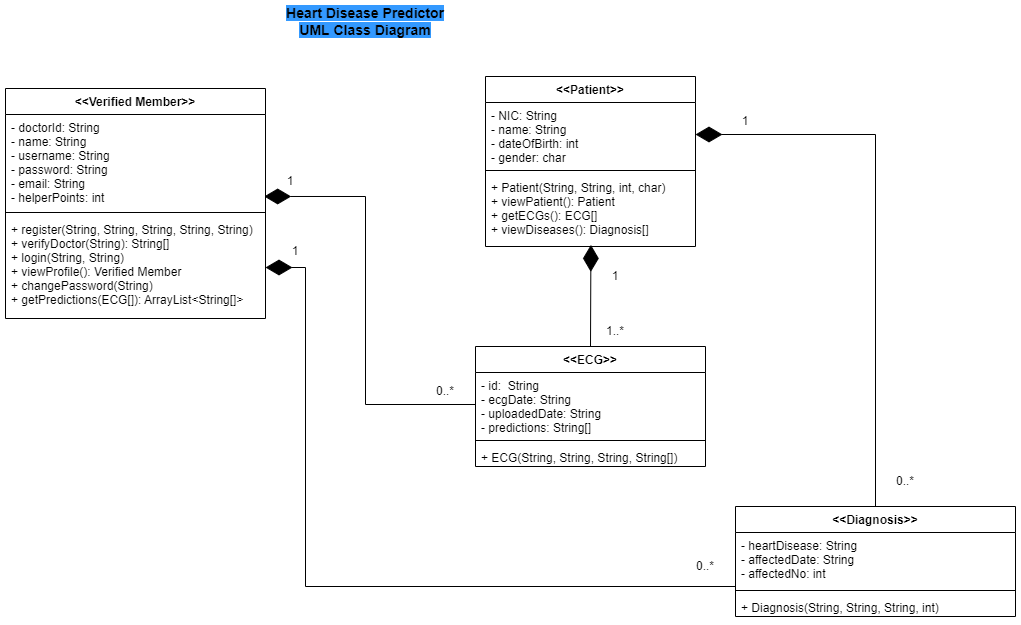

The diagram above was exported from draw.io. Its source (the exported page's mxGraphModel, read from the mxfile embedded in the PNG):
<mxGraphModel dx="868" dy="474" grid="1" gridSize="10" guides="1" tooltips="1" connect="1" arrows="1" fold="1" page="1" pageScale="1" pageWidth="850" pageHeight="1100" math="0" shadow="0">
  <root>
    <mxCell id="0" />
    <mxCell id="1" parent="0" />
    <mxCell id="Guk0j5HhVZc8pk8i5ryL-5" value="&lt;&lt;Verified Member&gt;&gt;" style="swimlane;fontStyle=1;align=center;verticalAlign=top;childLayout=stackLayout;horizontal=1;startSize=26;horizontalStack=0;resizeParent=1;resizeParentMax=0;resizeLast=0;collapsible=1;marginBottom=0;" parent="1" vertex="1">
      <mxGeometry x="120" y="92" width="260" height="230" as="geometry" />
    </mxCell>
    <mxCell id="Guk0j5HhVZc8pk8i5ryL-6" value="- doctorId: String&#10;- name: String&#10;- username: String&#10;- password: String&#10;- email: String&#10;- helperPoints: int&#10;" style="text;strokeColor=none;fillColor=none;align=left;verticalAlign=top;spacingLeft=4;spacingRight=4;overflow=hidden;rotatable=0;points=[[0,0.5],[1,0.5]];portConstraint=eastwest;" parent="Guk0j5HhVZc8pk8i5ryL-5" vertex="1">
      <mxGeometry y="26" width="260" height="94" as="geometry" />
    </mxCell>
    <mxCell id="Guk0j5HhVZc8pk8i5ryL-7" value="" style="line;strokeWidth=1;fillColor=none;align=left;verticalAlign=middle;spacingTop=-1;spacingLeft=3;spacingRight=3;rotatable=0;labelPosition=right;points=[];portConstraint=eastwest;" parent="Guk0j5HhVZc8pk8i5ryL-5" vertex="1">
      <mxGeometry y="120" width="260" height="8" as="geometry" />
    </mxCell>
    <mxCell id="Guk0j5HhVZc8pk8i5ryL-8" value="+ register(String, String, String, String, String)&#10;+ verifyDoctor(String): String[]&#10;+ login(String, String)&#10;+ viewProfile(): Verified Member&#10;+ changePassword(String)&#10;+ getPredictions(ECG[]): ArrayList&lt;String[]&gt;" style="text;strokeColor=none;fillColor=none;align=left;verticalAlign=top;spacingLeft=4;spacingRight=4;overflow=hidden;rotatable=0;points=[[0,0.5],[1,0.5]];portConstraint=eastwest;" parent="Guk0j5HhVZc8pk8i5ryL-5" vertex="1">
      <mxGeometry y="128" width="260" height="102" as="geometry" />
    </mxCell>
    <mxCell id="Guk0j5HhVZc8pk8i5ryL-19" value="&lt;&lt;Patient&gt;&gt;" style="swimlane;fontStyle=1;align=center;verticalAlign=top;childLayout=stackLayout;horizontal=1;startSize=26;horizontalStack=0;resizeParent=1;resizeParentMax=0;resizeLast=0;collapsible=1;marginBottom=0;" parent="1" vertex="1">
      <mxGeometry x="600" y="80" width="210" height="170" as="geometry" />
    </mxCell>
    <mxCell id="Guk0j5HhVZc8pk8i5ryL-20" value="- NIC: String&#10;- name: String&#10;- dateOfBirth: int&#10;- gender: char" style="text;strokeColor=none;fillColor=none;align=left;verticalAlign=top;spacingLeft=4;spacingRight=4;overflow=hidden;rotatable=0;points=[[0,0.5],[1,0.5]];portConstraint=eastwest;" parent="Guk0j5HhVZc8pk8i5ryL-19" vertex="1">
      <mxGeometry y="26" width="210" height="64" as="geometry" />
    </mxCell>
    <mxCell id="Guk0j5HhVZc8pk8i5ryL-21" value="" style="line;strokeWidth=1;fillColor=none;align=left;verticalAlign=middle;spacingTop=-1;spacingLeft=3;spacingRight=3;rotatable=0;labelPosition=right;points=[];portConstraint=eastwest;" parent="Guk0j5HhVZc8pk8i5ryL-19" vertex="1">
      <mxGeometry y="90" width="210" height="8" as="geometry" />
    </mxCell>
    <mxCell id="Guk0j5HhVZc8pk8i5ryL-22" value="+ Patient(String, String, int, char)&#10;+ viewPatient(): Patient&#10;+ getECGs(): ECG[]&#10;+ viewDiseases(): Diagnosis[]" style="text;strokeColor=none;fillColor=none;align=left;verticalAlign=top;spacingLeft=4;spacingRight=4;overflow=hidden;rotatable=0;points=[[0,0.5],[1,0.5]];portConstraint=eastwest;" parent="Guk0j5HhVZc8pk8i5ryL-19" vertex="1">
      <mxGeometry y="98" width="210" height="72" as="geometry" />
    </mxCell>
    <mxCell id="XI4BMw7u4T9DqKDCAF1Q-1" value="&lt;&lt;ECG&gt;&gt;" style="swimlane;fontStyle=1;align=center;verticalAlign=top;childLayout=stackLayout;horizontal=1;startSize=26;horizontalStack=0;resizeParent=1;resizeParentMax=0;resizeLast=0;collapsible=1;marginBottom=0;" parent="1" vertex="1">
      <mxGeometry x="590" y="350" width="230" height="120" as="geometry" />
    </mxCell>
    <mxCell id="XI4BMw7u4T9DqKDCAF1Q-2" value="- id:  String&#10;- ecgDate: String&#10;- uploadedDate: String&#10;- predictions: String[]&#10;" style="text;strokeColor=none;fillColor=none;align=left;verticalAlign=top;spacingLeft=4;spacingRight=4;overflow=hidden;rotatable=0;points=[[0,0.5],[1,0.5]];portConstraint=eastwest;" parent="XI4BMw7u4T9DqKDCAF1Q-1" vertex="1">
      <mxGeometry y="26" width="230" height="64" as="geometry" />
    </mxCell>
    <mxCell id="XI4BMw7u4T9DqKDCAF1Q-3" value="" style="line;strokeWidth=1;fillColor=none;align=left;verticalAlign=middle;spacingTop=-1;spacingLeft=3;spacingRight=3;rotatable=0;labelPosition=right;points=[];portConstraint=eastwest;" parent="XI4BMw7u4T9DqKDCAF1Q-1" vertex="1">
      <mxGeometry y="90" width="230" height="8" as="geometry" />
    </mxCell>
    <mxCell id="XI4BMw7u4T9DqKDCAF1Q-4" value="+ ECG(String, String, String, String[])" style="text;strokeColor=none;fillColor=none;align=left;verticalAlign=top;spacingLeft=4;spacingRight=4;overflow=hidden;rotatable=0;points=[[0,0.5],[1,0.5]];portConstraint=eastwest;" parent="XI4BMw7u4T9DqKDCAF1Q-1" vertex="1">
      <mxGeometry y="98" width="230" height="22" as="geometry" />
    </mxCell>
    <mxCell id="XI4BMw7u4T9DqKDCAF1Q-5" value="&lt;&lt;Diagnosis&gt;&gt;" style="swimlane;fontStyle=1;align=center;verticalAlign=top;childLayout=stackLayout;horizontal=1;startSize=26;horizontalStack=0;resizeParent=1;resizeParentMax=0;resizeLast=0;collapsible=1;marginBottom=0;" parent="1" vertex="1">
      <mxGeometry x="850" y="510" width="280" height="110" as="geometry" />
    </mxCell>
    <mxCell id="XI4BMw7u4T9DqKDCAF1Q-6" value="- heartDisease: String&#10;- affectedDate: String&#10;- affectedNo: int" style="text;strokeColor=none;fillColor=none;align=left;verticalAlign=top;spacingLeft=4;spacingRight=4;overflow=hidden;rotatable=0;points=[[0,0.5],[1,0.5]];portConstraint=eastwest;" parent="XI4BMw7u4T9DqKDCAF1Q-5" vertex="1">
      <mxGeometry y="26" width="280" height="54" as="geometry" />
    </mxCell>
    <mxCell id="XI4BMw7u4T9DqKDCAF1Q-7" value="" style="line;strokeWidth=1;fillColor=none;align=left;verticalAlign=middle;spacingTop=-1;spacingLeft=3;spacingRight=3;rotatable=0;labelPosition=right;points=[];portConstraint=eastwest;" parent="XI4BMw7u4T9DqKDCAF1Q-5" vertex="1">
      <mxGeometry y="80" width="280" height="8" as="geometry" />
    </mxCell>
    <mxCell id="XI4BMw7u4T9DqKDCAF1Q-8" value="+ Diagnosis(String, String, String, int)" style="text;strokeColor=none;fillColor=none;align=left;verticalAlign=top;spacingLeft=4;spacingRight=4;overflow=hidden;rotatable=0;points=[[0,0.5],[1,0.5]];portConstraint=eastwest;" parent="XI4BMw7u4T9DqKDCAF1Q-5" vertex="1">
      <mxGeometry y="88" width="280" height="22" as="geometry" />
    </mxCell>
    <mxCell id="XI4BMw7u4T9DqKDCAF1Q-9" value="" style="endArrow=diamondThin;endFill=1;endSize=24;html=1;rounded=0;exitX=0.5;exitY=0;exitDx=0;exitDy=0;entryX=0.502;entryY=0.978;entryDx=0;entryDy=0;entryPerimeter=0;" parent="1" source="XI4BMw7u4T9DqKDCAF1Q-1" target="Guk0j5HhVZc8pk8i5ryL-22" edge="1">
      <mxGeometry width="160" relative="1" as="geometry">
        <mxPoint x="490" y="270" as="sourcePoint" />
        <mxPoint x="705" y="240" as="targetPoint" />
      </mxGeometry>
    </mxCell>
    <mxCell id="XI4BMw7u4T9DqKDCAF1Q-10" value="" style="endArrow=diamondThin;endFill=1;endSize=24;html=1;rounded=0;entryX=1;entryY=0.5;entryDx=0;entryDy=0;exitX=0.5;exitY=0;exitDx=0;exitDy=0;" parent="1" source="XI4BMw7u4T9DqKDCAF1Q-5" target="Guk0j5HhVZc8pk8i5ryL-20" edge="1">
      <mxGeometry width="160" relative="1" as="geometry">
        <mxPoint x="490" y="260" as="sourcePoint" />
        <mxPoint x="650" y="260" as="targetPoint" />
        <Array as="points">
          <mxPoint x="990" y="138" />
        </Array>
      </mxGeometry>
    </mxCell>
    <mxCell id="XI4BMw7u4T9DqKDCAF1Q-11" value="" style="endArrow=diamondThin;endFill=1;endSize=24;html=1;rounded=0;exitX=0;exitY=0.5;exitDx=0;exitDy=0;entryX=0.995;entryY=0.872;entryDx=0;entryDy=0;entryPerimeter=0;" parent="1" source="XI4BMw7u4T9DqKDCAF1Q-2" target="Guk0j5HhVZc8pk8i5ryL-6" edge="1">
      <mxGeometry width="160" relative="1" as="geometry">
        <mxPoint x="540" y="350" as="sourcePoint" />
        <mxPoint x="380" y="190" as="targetPoint" />
        <Array as="points">
          <mxPoint x="480" y="408" />
          <mxPoint x="480" y="200" />
        </Array>
      </mxGeometry>
    </mxCell>
    <mxCell id="XI4BMw7u4T9DqKDCAF1Q-13" value="" style="endArrow=diamondThin;endFill=1;endSize=24;html=1;rounded=0;entryX=1;entryY=0.5;entryDx=0;entryDy=0;" parent="1" target="Guk0j5HhVZc8pk8i5ryL-8" edge="1">
      <mxGeometry width="160" relative="1" as="geometry">
        <mxPoint x="850" y="590" as="sourcePoint" />
        <mxPoint x="374.9999999999998" y="469.3800000000001" as="targetPoint" />
        <Array as="points">
          <mxPoint x="420" y="590" />
          <mxPoint x="420" y="271" />
        </Array>
      </mxGeometry>
    </mxCell>
    <mxCell id="XI4BMw7u4T9DqKDCAF1Q-14" value="1" style="text;html=1;strokeColor=none;fillColor=none;align=center;verticalAlign=middle;whiteSpace=wrap;rounded=0;" parent="1" vertex="1">
      <mxGeometry x="375" y="170" width="60" height="30" as="geometry" />
    </mxCell>
    <mxCell id="XI4BMw7u4T9DqKDCAF1Q-15" value="0..*" style="text;html=1;strokeColor=none;fillColor=none;align=center;verticalAlign=middle;whiteSpace=wrap;rounded=0;" parent="1" vertex="1">
      <mxGeometry x="530" y="380" width="60" height="30" as="geometry" />
    </mxCell>
    <mxCell id="XI4BMw7u4T9DqKDCAF1Q-16" value="1" style="text;html=1;strokeColor=none;fillColor=none;align=center;verticalAlign=middle;whiteSpace=wrap;rounded=0;" parent="1" vertex="1">
      <mxGeometry x="700" y="270" width="60" height="20" as="geometry" />
    </mxCell>
    <mxCell id="XI4BMw7u4T9DqKDCAF1Q-17" value="1..*" style="text;html=1;strokeColor=none;fillColor=none;align=center;verticalAlign=middle;whiteSpace=wrap;rounded=0;" parent="1" vertex="1">
      <mxGeometry x="700" y="320" width="60" height="30" as="geometry" />
    </mxCell>
    <mxCell id="XI4BMw7u4T9DqKDCAF1Q-18" value="1" style="text;html=1;strokeColor=none;fillColor=none;align=center;verticalAlign=middle;whiteSpace=wrap;rounded=0;" parent="1" vertex="1">
      <mxGeometry x="380" y="240" width="60" height="30" as="geometry" />
    </mxCell>
    <mxCell id="XI4BMw7u4T9DqKDCAF1Q-19" value="0..*" style="text;html=1;strokeColor=none;fillColor=none;align=center;verticalAlign=middle;whiteSpace=wrap;rounded=0;" parent="1" vertex="1">
      <mxGeometry x="790" y="555" width="60" height="30" as="geometry" />
    </mxCell>
    <mxCell id="XI4BMw7u4T9DqKDCAF1Q-20" value="1" style="text;html=1;strokeColor=none;fillColor=none;align=center;verticalAlign=middle;whiteSpace=wrap;rounded=0;" parent="1" vertex="1">
      <mxGeometry x="830" y="110" width="60" height="30" as="geometry" />
    </mxCell>
    <mxCell id="XI4BMw7u4T9DqKDCAF1Q-21" value="0..*" style="text;html=1;strokeColor=none;fillColor=none;align=center;verticalAlign=middle;whiteSpace=wrap;rounded=0;" parent="1" vertex="1">
      <mxGeometry x="990" y="470" width="60" height="30" as="geometry" />
    </mxCell>
    <mxCell id="XI4BMw7u4T9DqKDCAF1Q-27" value="&lt;b&gt;&lt;font style=&quot;font-size: 14px ; background-color: rgb(51 , 153 , 255)&quot;&gt;Heart Disease Predictor&lt;br&gt;UML Class Diagram&lt;/font&gt;&lt;br&gt;&lt;/b&gt;" style="text;html=1;strokeColor=none;fillColor=none;align=center;verticalAlign=middle;whiteSpace=wrap;rounded=0;" parent="1" vertex="1">
      <mxGeometry x="300" y="10" width="360" height="30" as="geometry" />
    </mxCell>
  </root>
</mxGraphModel>